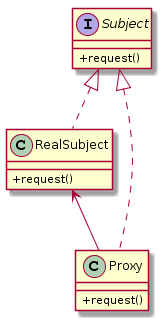

The diagram above was rendered by PlantUML. Its source (embedded in the PNG):
@startuml
skinparam classAttributeIconSize 0

interface Subject {
    + request()
}

class RealSubject {
    + request()
}

class Proxy {
    + request()
}

Subject <|.. RealSubject
Subject<|.. Proxy
RealSubject <-- Proxy
@enduml